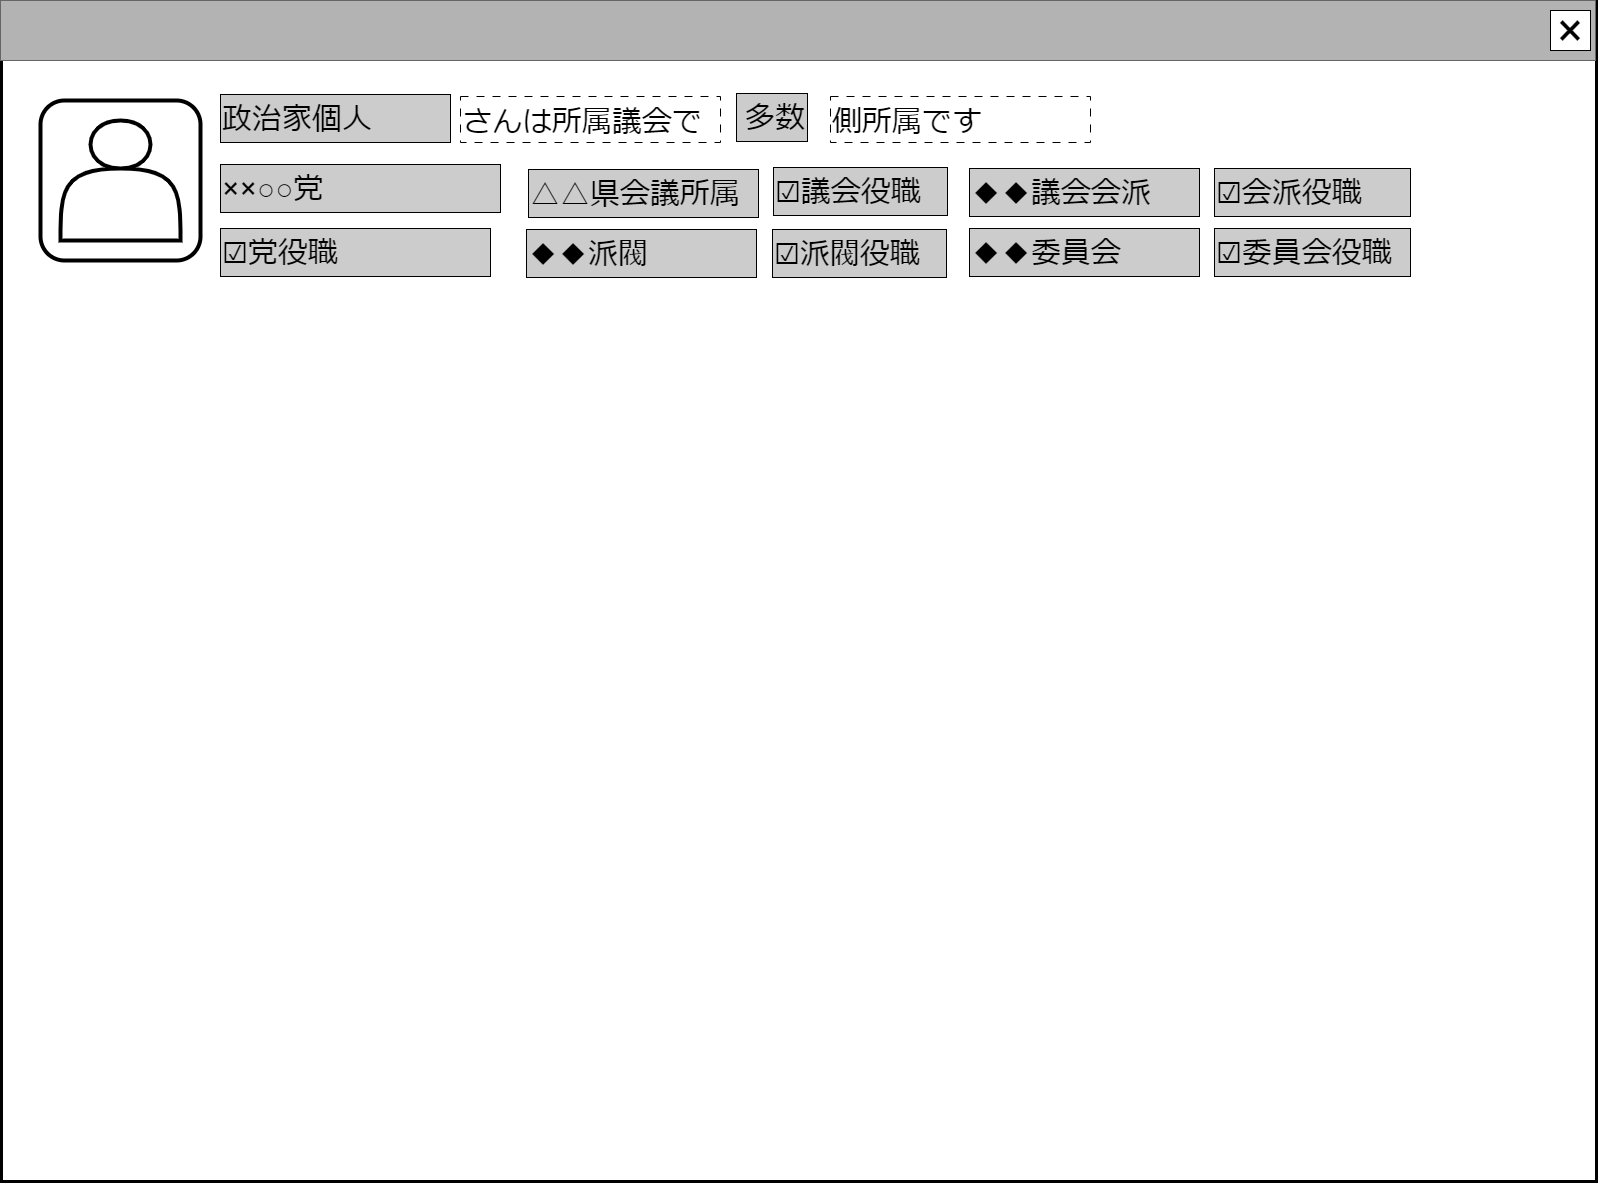

The diagram above was exported from draw.io. Its source (the exported page's mxGraphModel, read from the mxfile embedded in the PNG):
<mxGraphModel dx="2125" dy="1255" grid="1" gridSize="10" guides="1" tooltips="1" connect="1" arrows="1" fold="1" page="1" pageScale="1" pageWidth="1600" pageHeight="1200" math="0" shadow="0">
  <root>
    <mxCell id="0" />
    <mxCell id="cFaB45KztUIKXS-_cTrr-9" value="ウインドウ" style="locked=1;" parent="0" />
    <mxCell id="cFaB45KztUIKXS-_cTrr-10" value="" style="rounded=0;whiteSpace=wrap;html=1;strokeWidth=3;" parent="cFaB45KztUIKXS-_cTrr-9" vertex="1">
      <mxGeometry x="1" y="1" width="1595" height="1180" as="geometry" />
    </mxCell>
    <mxCell id="cFaB45KztUIKXS-_cTrr-11" value="" style="rounded=0;whiteSpace=wrap;html=1;fillColor=#B3B3B3;fontColor=#333333;strokeColor=#666666;" parent="cFaB45KztUIKXS-_cTrr-9" vertex="1">
      <mxGeometry width="1595" height="60" as="geometry" />
    </mxCell>
    <mxCell id="cFaB45KztUIKXS-_cTrr-12" value="&lt;font style=&quot;font-size: 48px;&quot;&gt;×&lt;/font&gt;" style="rounded=0;whiteSpace=wrap;html=1;" parent="cFaB45KztUIKXS-_cTrr-9" vertex="1">
      <mxGeometry x="1550" y="10" width="40" height="40" as="geometry" />
    </mxCell>
    <mxCell id="cFaB45KztUIKXS-_cTrr-14" value="名称未設定レイヤ" style="" parent="0" />
    <mxCell id="qQW_u_u5-3ppLx-0F7_--15" value="" style="rounded=1;whiteSpace=wrap;html=1;strokeWidth=4;" parent="cFaB45KztUIKXS-_cTrr-14" vertex="1">
      <mxGeometry x="40" y="100" width="160" height="160" as="geometry" />
    </mxCell>
    <mxCell id="qQW_u_u5-3ppLx-0F7_--16" value="" style="shape=actor;whiteSpace=wrap;html=1;strokeWidth=4;" parent="cFaB45KztUIKXS-_cTrr-14" vertex="1">
      <mxGeometry x="60" y="120" width="120" height="120" as="geometry" />
    </mxCell>
    <mxCell id="qQW_u_u5-3ppLx-0F7_--20" value="&lt;span style=&quot;font-size: 30px;&quot;&gt;政治家個人&lt;/span&gt;" style="rounded=0;whiteSpace=wrap;html=1;align=left;fillColor=#CCCCCC;" parent="cFaB45KztUIKXS-_cTrr-14" vertex="1">
      <mxGeometry x="220" y="94" width="230" height="48" as="geometry" />
    </mxCell>
    <mxCell id="qQW_u_u5-3ppLx-0F7_--27" value="&lt;span style=&quot;font-size: 30px;&quot;&gt;さんは所属議会で&lt;/span&gt;" style="rounded=0;whiteSpace=wrap;html=1;align=left;dashed=1;dashPattern=8 8;verticalAlign=bottom;" parent="cFaB45KztUIKXS-_cTrr-14" vertex="1">
      <mxGeometry x="460" y="96" width="260" height="46" as="geometry" />
    </mxCell>
    <mxCell id="qQW_u_u5-3ppLx-0F7_--30" value="&lt;span style=&quot;font-size: 30px;&quot;&gt;××○○党&lt;/span&gt;" style="rounded=0;whiteSpace=wrap;html=1;align=left;fillColor=#CCCCCC;" parent="cFaB45KztUIKXS-_cTrr-14" vertex="1">
      <mxGeometry x="220" y="164" width="280" height="48" as="geometry" />
    </mxCell>
    <mxCell id="qQW_u_u5-3ppLx-0F7_--31" value="&lt;span style=&quot;font-size: 30px;&quot;&gt;◆◆議会会派&lt;/span&gt;" style="rounded=0;whiteSpace=wrap;html=1;align=left;fillColor=#CCCCCC;" parent="cFaB45KztUIKXS-_cTrr-14" vertex="1">
      <mxGeometry x="969" y="168" width="230" height="48" as="geometry" />
    </mxCell>
    <mxCell id="qQW_u_u5-3ppLx-0F7_--33" value="&lt;font style=&quot;font-size: 30px;&quot;&gt;△△県会議所属&lt;/font&gt;" style="rounded=0;whiteSpace=wrap;html=1;align=left;fillColor=#CCCCCC;" parent="cFaB45KztUIKXS-_cTrr-14" vertex="1">
      <mxGeometry x="528" y="169" width="230" height="48" as="geometry" />
    </mxCell>
    <mxCell id="qQW_u_u5-3ppLx-0F7_--34" value="&lt;div style=&quot;&quot;&gt;&lt;span style=&quot;font-size: 30px;&quot;&gt;☑議会役職&lt;/span&gt;&lt;/div&gt;" style="rounded=0;whiteSpace=wrap;html=1;align=left;fillColor=#CCCCCC;" parent="cFaB45KztUIKXS-_cTrr-14" vertex="1">
      <mxGeometry x="773" y="167" width="174" height="48" as="geometry" />
    </mxCell>
    <mxCell id="qQW_u_u5-3ppLx-0F7_--35" value="&lt;div style=&quot;&quot;&gt;&lt;span style=&quot;font-size: 30px;&quot;&gt;☑会派役職&lt;/span&gt;&lt;/div&gt;" style="rounded=0;whiteSpace=wrap;html=1;align=left;fillColor=#CCCCCC;" parent="cFaB45KztUIKXS-_cTrr-14" vertex="1">
      <mxGeometry x="1214" y="168" width="196" height="48" as="geometry" />
    </mxCell>
    <mxCell id="qQW_u_u5-3ppLx-0F7_--36" value="&lt;div style=&quot;&quot;&gt;&lt;span style=&quot;font-size: 30px;&quot;&gt;多数&lt;/span&gt;&lt;/div&gt;" style="rounded=0;whiteSpace=wrap;html=1;align=right;fillColor=#CCCCCC;" parent="cFaB45KztUIKXS-_cTrr-14" vertex="1">
      <mxGeometry x="736" y="93" width="71" height="48" as="geometry" />
    </mxCell>
    <mxCell id="qQW_u_u5-3ppLx-0F7_--37" value="&lt;span style=&quot;font-size: 30px;&quot;&gt;側所属です&lt;/span&gt;" style="rounded=0;whiteSpace=wrap;html=1;align=left;dashed=1;dashPattern=8 8;verticalAlign=bottom;" parent="cFaB45KztUIKXS-_cTrr-14" vertex="1">
      <mxGeometry x="830" y="96" width="260" height="46" as="geometry" />
    </mxCell>
    <mxCell id="Wn7HRnoRUJRt4UX1Rprx-0" value="&lt;span style=&quot;font-size: 30px;&quot;&gt;◆◆派閥&lt;/span&gt;" style="rounded=0;whiteSpace=wrap;html=1;align=left;fillColor=#CCCCCC;" parent="cFaB45KztUIKXS-_cTrr-14" vertex="1">
      <mxGeometry x="526" y="229" width="230" height="48" as="geometry" />
    </mxCell>
    <mxCell id="Wn7HRnoRUJRt4UX1Rprx-1" value="&lt;div style=&quot;&quot;&gt;&lt;span style=&quot;font-size: 30px;&quot;&gt;☑派閥役職&lt;/span&gt;&lt;/div&gt;" style="rounded=0;whiteSpace=wrap;html=1;align=left;fillColor=#CCCCCC;" parent="cFaB45KztUIKXS-_cTrr-14" vertex="1">
      <mxGeometry x="772" y="229" width="174" height="48" as="geometry" />
    </mxCell>
    <mxCell id="GAbksBgTEfNfYpB4TjCx-0" value="&lt;span style=&quot;font-size: 30px;&quot;&gt;◆◆委員会&lt;/span&gt;" style="rounded=0;whiteSpace=wrap;html=1;align=left;fillColor=#CCCCCC;" parent="cFaB45KztUIKXS-_cTrr-14" vertex="1">
      <mxGeometry x="969" y="228" width="230" height="48" as="geometry" />
    </mxCell>
    <mxCell id="GAbksBgTEfNfYpB4TjCx-1" value="&lt;div style=&quot;&quot;&gt;&lt;span style=&quot;font-size: 30px;&quot;&gt;☑委員会役職&lt;/span&gt;&lt;/div&gt;" style="rounded=0;whiteSpace=wrap;html=1;align=left;fillColor=#CCCCCC;" parent="cFaB45KztUIKXS-_cTrr-14" vertex="1">
      <mxGeometry x="1214" y="228" width="196" height="48" as="geometry" />
    </mxCell>
    <mxCell id="GAbksBgTEfNfYpB4TjCx-2" value="&lt;div style=&quot;&quot;&gt;&lt;span style=&quot;font-size: 30px;&quot;&gt;☑党役職&lt;/span&gt;&lt;/div&gt;" style="rounded=0;whiteSpace=wrap;html=1;align=left;fillColor=#CCCCCC;" parent="cFaB45KztUIKXS-_cTrr-14" vertex="1">
      <mxGeometry x="220" y="228" width="270" height="48" as="geometry" />
    </mxCell>
  </root>
</mxGraphModel>